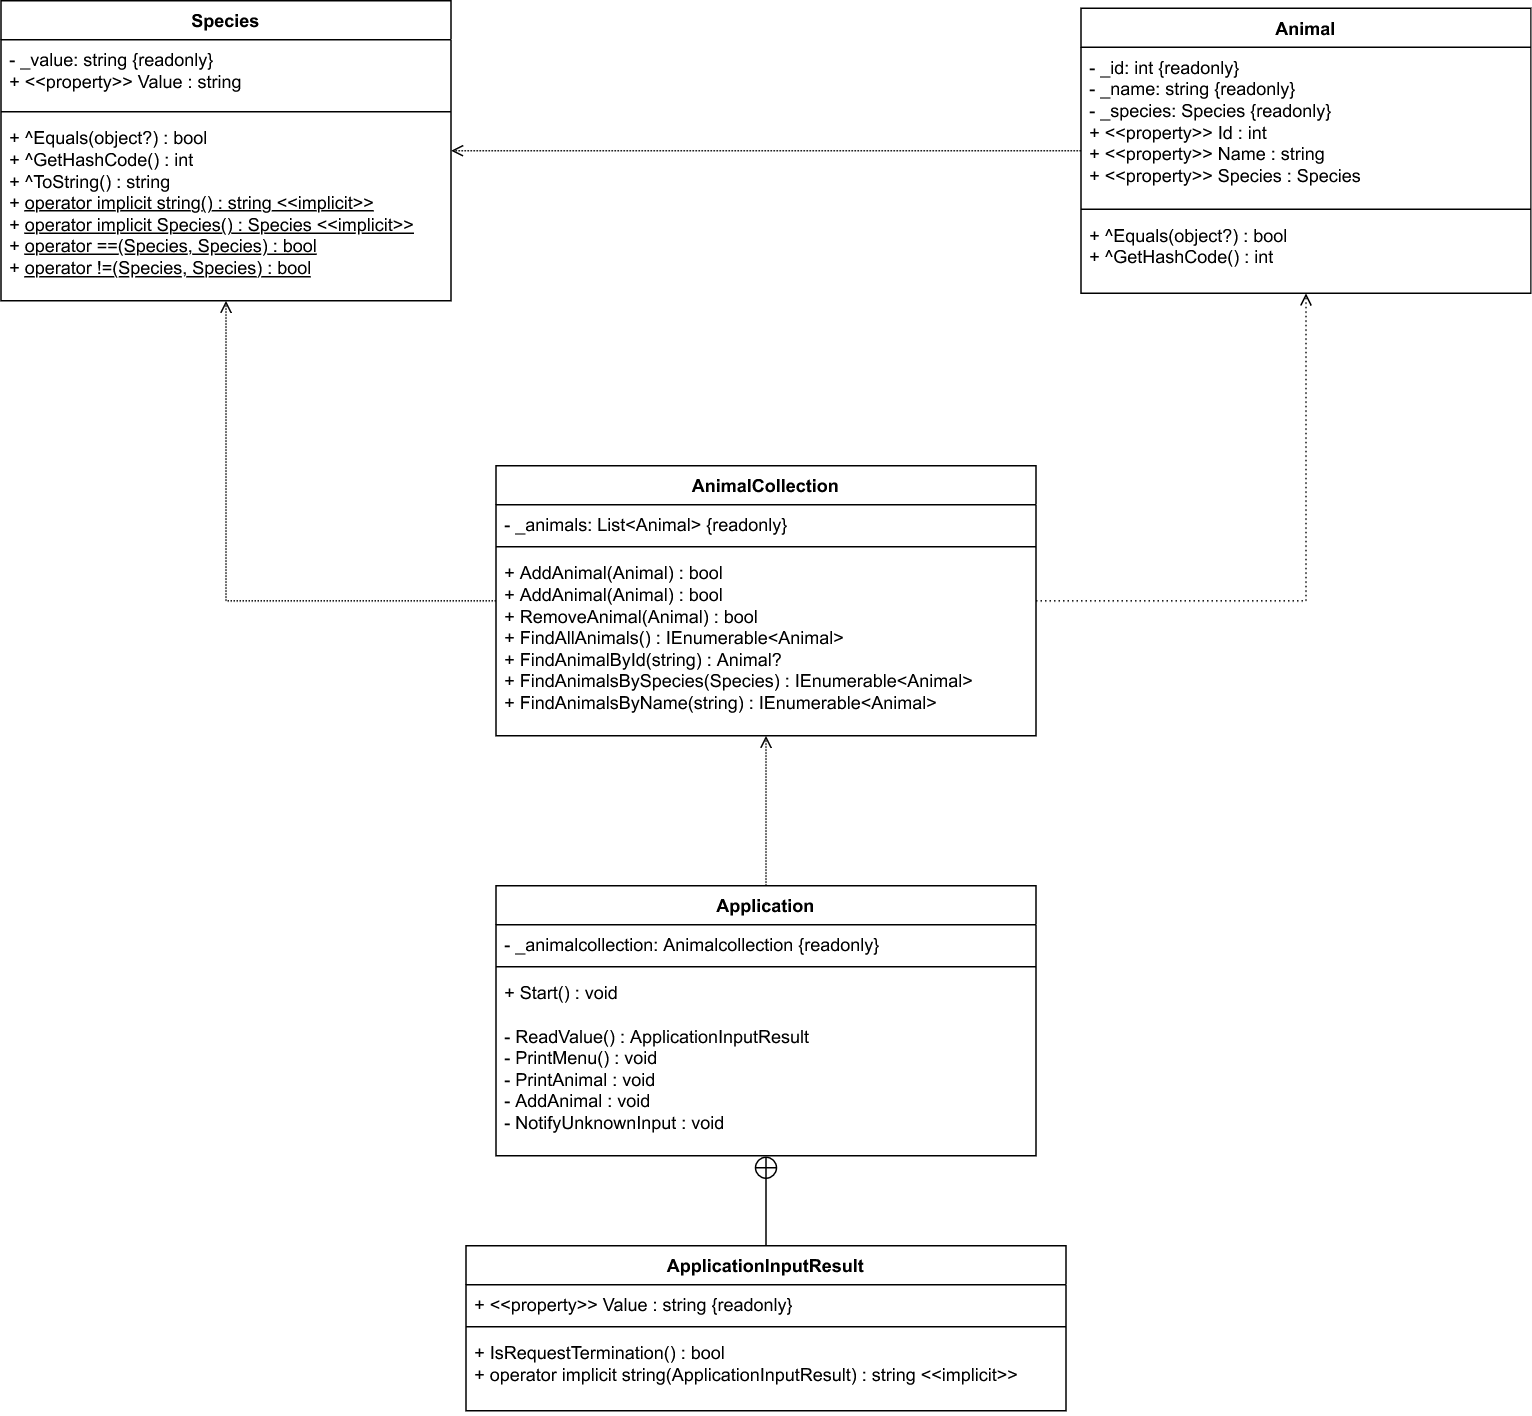

The diagram above was exported from draw.io. Its source (the exported page's mxGraphModel, read from the mxfile embedded in the PNG):
<mxGraphModel dx="2136" dy="829" grid="1" gridSize="10" guides="1" tooltips="1" connect="1" arrows="1" fold="1" page="1" pageScale="1" pageWidth="827" pageHeight="1169" background="#FFFFFF" math="0" shadow="0">
  <root>
    <mxCell id="0" />
    <mxCell id="1" parent="0" />
    <mxCell id="FaoRY4DiCqiSSheYbmDT-1" value="Species" style="swimlane;fontStyle=1;align=center;verticalAlign=top;childLayout=stackLayout;horizontal=1;startSize=26;horizontalStack=0;resizeParent=1;resizeParentMax=0;resizeLast=0;collapsible=1;marginBottom=0;whiteSpace=wrap;html=1;" vertex="1" parent="1">
      <mxGeometry x="-490" y="30" width="300" height="200" as="geometry" />
    </mxCell>
    <mxCell id="FaoRY4DiCqiSSheYbmDT-2" value="&lt;div&gt;- _value: string {readonly}&lt;/div&gt;&lt;div&gt;+ &amp;lt;&amp;lt;property&amp;gt;&amp;gt; Value : string&lt;/div&gt;" style="text;strokeColor=none;fillColor=none;align=left;verticalAlign=top;spacingLeft=4;spacingRight=4;overflow=hidden;rotatable=0;points=[[0,0.5],[1,0.5]];portConstraint=eastwest;whiteSpace=wrap;html=1;" vertex="1" parent="FaoRY4DiCqiSSheYbmDT-1">
      <mxGeometry y="26" width="300" height="44" as="geometry" />
    </mxCell>
    <mxCell id="FaoRY4DiCqiSSheYbmDT-3" value="" style="line;strokeWidth=1;fillColor=none;align=left;verticalAlign=middle;spacingTop=-1;spacingLeft=3;spacingRight=3;rotatable=0;labelPosition=right;points=[];portConstraint=eastwest;strokeColor=inherit;" vertex="1" parent="FaoRY4DiCqiSSheYbmDT-1">
      <mxGeometry y="70" width="300" height="8" as="geometry" />
    </mxCell>
    <mxCell id="FaoRY4DiCqiSSheYbmDT-4" value="&lt;div&gt;+ ^Equals(object?) : bool&lt;/div&gt;&lt;div&gt;+ ^GetHashCode() : int&lt;/div&gt;&lt;div&gt;+ ^ToString() : string&lt;/div&gt;&lt;div&gt;+ &lt;u&gt;operator implicit string() : string &amp;lt;&amp;lt;implicit&amp;gt;&amp;gt;&lt;/u&gt;&lt;/div&gt;&lt;div&gt;+ &lt;u&gt;operator implicit Species() : Species &amp;lt;&amp;lt;implicit&amp;gt;&amp;gt;&lt;/u&gt;&lt;/div&gt;&lt;div&gt;+ &lt;u&gt;operator ==(Species, Species) : bool&lt;/u&gt;&lt;/div&gt;&lt;div&gt;&lt;div&gt;+ &lt;u&gt;operator !=(Species, Species) : bool&lt;/u&gt;&lt;/div&gt;&lt;br&gt;&lt;div&gt;&lt;br&gt;&lt;/div&gt;&lt;/div&gt;" style="text;strokeColor=none;fillColor=none;align=left;verticalAlign=top;spacingLeft=4;spacingRight=4;overflow=hidden;rotatable=0;points=[[0,0.5],[1,0.5]];portConstraint=eastwest;whiteSpace=wrap;html=1;" vertex="1" parent="FaoRY4DiCqiSSheYbmDT-1">
      <mxGeometry y="78" width="300" height="122" as="geometry" />
    </mxCell>
    <mxCell id="FaoRY4DiCqiSSheYbmDT-13" style="edgeStyle=orthogonalEdgeStyle;rounded=0;orthogonalLoop=1;jettySize=auto;html=1;endArrow=open;endFill=0;strokeColor=default;dashed=1;dashPattern=1 1;" edge="1" parent="1" source="FaoRY4DiCqiSSheYbmDT-8" target="FaoRY4DiCqiSSheYbmDT-1">
      <mxGeometry relative="1" as="geometry" />
    </mxCell>
    <mxCell id="FaoRY4DiCqiSSheYbmDT-8" value="Animal" style="swimlane;fontStyle=1;align=center;verticalAlign=top;childLayout=stackLayout;horizontal=1;startSize=26;horizontalStack=0;resizeParent=1;resizeParentMax=0;resizeLast=0;collapsible=1;marginBottom=0;whiteSpace=wrap;html=1;" vertex="1" parent="1">
      <mxGeometry x="230" y="35" width="300" height="190" as="geometry" />
    </mxCell>
    <mxCell id="FaoRY4DiCqiSSheYbmDT-9" value="&lt;div&gt;- _id: int {readonly}&lt;/div&gt;&lt;div&gt;- _name: string {readonly}&lt;/div&gt;&lt;div&gt;- _species: Species {readonly}&lt;/div&gt;&lt;div&gt;+ &amp;lt;&amp;lt;property&amp;gt;&amp;gt; Id : int&lt;/div&gt;&lt;div&gt;+ &amp;lt;&amp;lt;property&amp;gt;&amp;gt; Name : string&lt;/div&gt;&lt;div&gt;+ &amp;lt;&amp;lt;property&amp;gt;&amp;gt;&amp;nbsp;Species : Species&lt;/div&gt;" style="text;strokeColor=none;fillColor=none;align=left;verticalAlign=top;spacingLeft=4;spacingRight=4;overflow=hidden;rotatable=0;points=[[0,0.5],[1,0.5]];portConstraint=eastwest;whiteSpace=wrap;html=1;" vertex="1" parent="FaoRY4DiCqiSSheYbmDT-8">
      <mxGeometry y="26" width="300" height="104" as="geometry" />
    </mxCell>
    <mxCell id="FaoRY4DiCqiSSheYbmDT-10" value="" style="line;strokeWidth=1;fillColor=none;align=left;verticalAlign=middle;spacingTop=-1;spacingLeft=3;spacingRight=3;rotatable=0;labelPosition=right;points=[];portConstraint=eastwest;strokeColor=inherit;" vertex="1" parent="FaoRY4DiCqiSSheYbmDT-8">
      <mxGeometry y="130" width="300" height="8" as="geometry" />
    </mxCell>
    <mxCell id="FaoRY4DiCqiSSheYbmDT-11" value="&lt;div&gt;+ ^Equals(object?) : bool&lt;/div&gt;&lt;div&gt;+ ^GetHashCode() : int&lt;/div&gt;" style="text;strokeColor=none;fillColor=none;align=left;verticalAlign=top;spacingLeft=4;spacingRight=4;overflow=hidden;rotatable=0;points=[[0,0.5],[1,0.5]];portConstraint=eastwest;whiteSpace=wrap;html=1;" vertex="1" parent="FaoRY4DiCqiSSheYbmDT-8">
      <mxGeometry y="138" width="300" height="52" as="geometry" />
    </mxCell>
    <mxCell id="FaoRY4DiCqiSSheYbmDT-18" style="edgeStyle=orthogonalEdgeStyle;rounded=0;orthogonalLoop=1;jettySize=auto;html=1;dashed=1;dashPattern=1 2;endArrow=open;endFill=0;" edge="1" parent="1" source="FaoRY4DiCqiSSheYbmDT-14" target="FaoRY4DiCqiSSheYbmDT-8">
      <mxGeometry relative="1" as="geometry" />
    </mxCell>
    <mxCell id="FaoRY4DiCqiSSheYbmDT-20" style="edgeStyle=orthogonalEdgeStyle;rounded=0;orthogonalLoop=1;jettySize=auto;html=1;dashed=1;dashPattern=1 1;endArrow=open;endFill=0;" edge="1" parent="1" source="FaoRY4DiCqiSSheYbmDT-14" target="FaoRY4DiCqiSSheYbmDT-1">
      <mxGeometry relative="1" as="geometry" />
    </mxCell>
    <mxCell id="FaoRY4DiCqiSSheYbmDT-14" value="AnimalCollection" style="swimlane;fontStyle=1;align=center;verticalAlign=top;childLayout=stackLayout;horizontal=1;startSize=26;horizontalStack=0;resizeParent=1;resizeParentMax=0;resizeLast=0;collapsible=1;marginBottom=0;whiteSpace=wrap;html=1;" vertex="1" parent="1">
      <mxGeometry x="-160" y="340" width="360" height="180" as="geometry" />
    </mxCell>
    <mxCell id="FaoRY4DiCqiSSheYbmDT-15" value="&lt;div&gt;- _animals: List&amp;lt;Animal&amp;gt; {readonly}&lt;/div&gt;" style="text;strokeColor=none;fillColor=none;align=left;verticalAlign=top;spacingLeft=4;spacingRight=4;overflow=hidden;rotatable=0;points=[[0,0.5],[1,0.5]];portConstraint=eastwest;whiteSpace=wrap;html=1;" vertex="1" parent="FaoRY4DiCqiSSheYbmDT-14">
      <mxGeometry y="26" width="360" height="24" as="geometry" />
    </mxCell>
    <mxCell id="FaoRY4DiCqiSSheYbmDT-16" value="" style="line;strokeWidth=1;fillColor=none;align=left;verticalAlign=middle;spacingTop=-1;spacingLeft=3;spacingRight=3;rotatable=0;labelPosition=right;points=[];portConstraint=eastwest;strokeColor=inherit;" vertex="1" parent="FaoRY4DiCqiSSheYbmDT-14">
      <mxGeometry y="50" width="360" height="8" as="geometry" />
    </mxCell>
    <mxCell id="FaoRY4DiCqiSSheYbmDT-17" value="&lt;div&gt;+ AddAnimal(Animal) : bool&lt;/div&gt;&lt;div&gt;+&amp;nbsp;AddAnimal(Animal) : bool&lt;/div&gt;&lt;div&gt;+ RemoveAnimal(Animal) : bool&lt;/div&gt;&lt;div&gt;+ FindAllAnimals() : IEnumerable&amp;lt;Animal&amp;gt;&lt;/div&gt;&lt;div&gt;+ FindAnimalById(string) : Animal?&lt;/div&gt;&lt;div&gt;+ FindAnimalsBySpecies(Species) : IEnumerable&amp;lt;Animal&amp;gt;&lt;div&gt;&lt;/div&gt;&lt;div&gt;+ FindAnimalsByName(string) : IEnumerable&amp;lt;Animal&amp;gt;&lt;/div&gt;&lt;div&gt;&lt;br&gt;&lt;/div&gt;&lt;/div&gt;" style="text;strokeColor=none;fillColor=none;align=left;verticalAlign=top;spacingLeft=4;spacingRight=4;overflow=hidden;rotatable=0;points=[[0,0.5],[1,0.5]];portConstraint=eastwest;whiteSpace=wrap;html=1;" vertex="1" parent="FaoRY4DiCqiSSheYbmDT-14">
      <mxGeometry y="58" width="360" height="122" as="geometry" />
    </mxCell>
    <mxCell id="FaoRY4DiCqiSSheYbmDT-25" style="edgeStyle=orthogonalEdgeStyle;rounded=0;orthogonalLoop=1;jettySize=auto;html=1;dashed=1;dashPattern=1 1;endArrow=open;endFill=0;" edge="1" parent="1" source="FaoRY4DiCqiSSheYbmDT-21" target="FaoRY4DiCqiSSheYbmDT-14">
      <mxGeometry relative="1" as="geometry" />
    </mxCell>
    <mxCell id="FaoRY4DiCqiSSheYbmDT-21" value="Application" style="swimlane;fontStyle=1;align=center;verticalAlign=top;childLayout=stackLayout;horizontal=1;startSize=26;horizontalStack=0;resizeParent=1;resizeParentMax=0;resizeLast=0;collapsible=1;marginBottom=0;whiteSpace=wrap;html=1;" vertex="1" parent="1">
      <mxGeometry x="-160" y="620" width="360" height="180" as="geometry" />
    </mxCell>
    <mxCell id="FaoRY4DiCqiSSheYbmDT-22" value="&lt;div&gt;- _animalcollection: Animalcollection {readonly}&lt;/div&gt;" style="text;strokeColor=none;fillColor=none;align=left;verticalAlign=top;spacingLeft=4;spacingRight=4;overflow=hidden;rotatable=0;points=[[0,0.5],[1,0.5]];portConstraint=eastwest;whiteSpace=wrap;html=1;" vertex="1" parent="FaoRY4DiCqiSSheYbmDT-21">
      <mxGeometry y="26" width="360" height="24" as="geometry" />
    </mxCell>
    <mxCell id="FaoRY4DiCqiSSheYbmDT-23" value="" style="line;strokeWidth=1;fillColor=none;align=left;verticalAlign=middle;spacingTop=-1;spacingLeft=3;spacingRight=3;rotatable=0;labelPosition=right;points=[];portConstraint=eastwest;strokeColor=inherit;" vertex="1" parent="FaoRY4DiCqiSSheYbmDT-21">
      <mxGeometry y="50" width="360" height="8" as="geometry" />
    </mxCell>
    <mxCell id="FaoRY4DiCqiSSheYbmDT-24" value="&lt;div&gt;&lt;div&gt;+ Start() : void&lt;/div&gt;&lt;div&gt;&lt;br&gt;&lt;/div&gt;&lt;div&gt;- ReadValue() : ApplicationInputResult&lt;/div&gt;&lt;/div&gt;&lt;div&gt;- PrintMenu() : void&lt;/div&gt;&lt;div&gt;- PrintAnimal : void&lt;/div&gt;&lt;div&gt;- AddAnimal : void&lt;/div&gt;&lt;div&gt;- NotifyUnknownInput : void&lt;/div&gt;&lt;div&gt;&lt;br&gt;&lt;/div&gt;" style="text;strokeColor=none;fillColor=none;align=left;verticalAlign=top;spacingLeft=4;spacingRight=4;overflow=hidden;rotatable=0;points=[[0,0.5],[1,0.5]];portConstraint=eastwest;whiteSpace=wrap;html=1;" vertex="1" parent="FaoRY4DiCqiSSheYbmDT-21">
      <mxGeometry y="58" width="360" height="122" as="geometry" />
    </mxCell>
    <mxCell id="FaoRY4DiCqiSSheYbmDT-31" style="edgeStyle=orthogonalEdgeStyle;rounded=0;orthogonalLoop=1;jettySize=auto;html=1;endArrow=circlePlus;endFill=0;" edge="1" parent="1" source="FaoRY4DiCqiSSheYbmDT-26" target="FaoRY4DiCqiSSheYbmDT-21">
      <mxGeometry relative="1" as="geometry" />
    </mxCell>
    <mxCell id="FaoRY4DiCqiSSheYbmDT-26" value="ApplicationInputResult" style="swimlane;fontStyle=1;align=center;verticalAlign=top;childLayout=stackLayout;horizontal=1;startSize=26;horizontalStack=0;resizeParent=1;resizeParentMax=0;resizeLast=0;collapsible=1;marginBottom=0;whiteSpace=wrap;html=1;" vertex="1" parent="1">
      <mxGeometry x="-180" y="860" width="400" height="110" as="geometry" />
    </mxCell>
    <mxCell id="FaoRY4DiCqiSSheYbmDT-27" value="+ &amp;lt;&amp;lt;property&amp;gt;&amp;gt; Value : string {readonly}" style="text;strokeColor=none;fillColor=none;align=left;verticalAlign=top;spacingLeft=4;spacingRight=4;overflow=hidden;rotatable=0;points=[[0,0.5],[1,0.5]];portConstraint=eastwest;whiteSpace=wrap;html=1;" vertex="1" parent="FaoRY4DiCqiSSheYbmDT-26">
      <mxGeometry y="26" width="400" height="24" as="geometry" />
    </mxCell>
    <mxCell id="FaoRY4DiCqiSSheYbmDT-28" value="" style="line;strokeWidth=1;fillColor=none;align=left;verticalAlign=middle;spacingTop=-1;spacingLeft=3;spacingRight=3;rotatable=0;labelPosition=right;points=[];portConstraint=eastwest;strokeColor=inherit;" vertex="1" parent="FaoRY4DiCqiSSheYbmDT-26">
      <mxGeometry y="50" width="400" height="8" as="geometry" />
    </mxCell>
    <mxCell id="FaoRY4DiCqiSSheYbmDT-29" value="&lt;div&gt;&lt;div&gt;+ IsRequestTermination() : bool&lt;/div&gt;&lt;div&gt;+ operator implicit string(ApplicationInputResult) : string &amp;lt;&amp;lt;implicit&amp;gt;&amp;gt;&lt;/div&gt;&lt;/div&gt;&lt;div&gt;&lt;br&gt;&lt;/div&gt;" style="text;strokeColor=none;fillColor=none;align=left;verticalAlign=top;spacingLeft=4;spacingRight=4;overflow=hidden;rotatable=0;points=[[0,0.5],[1,0.5]];portConstraint=eastwest;whiteSpace=wrap;html=1;" vertex="1" parent="FaoRY4DiCqiSSheYbmDT-26">
      <mxGeometry y="58" width="400" height="52" as="geometry" />
    </mxCell>
  </root>
</mxGraphModel>